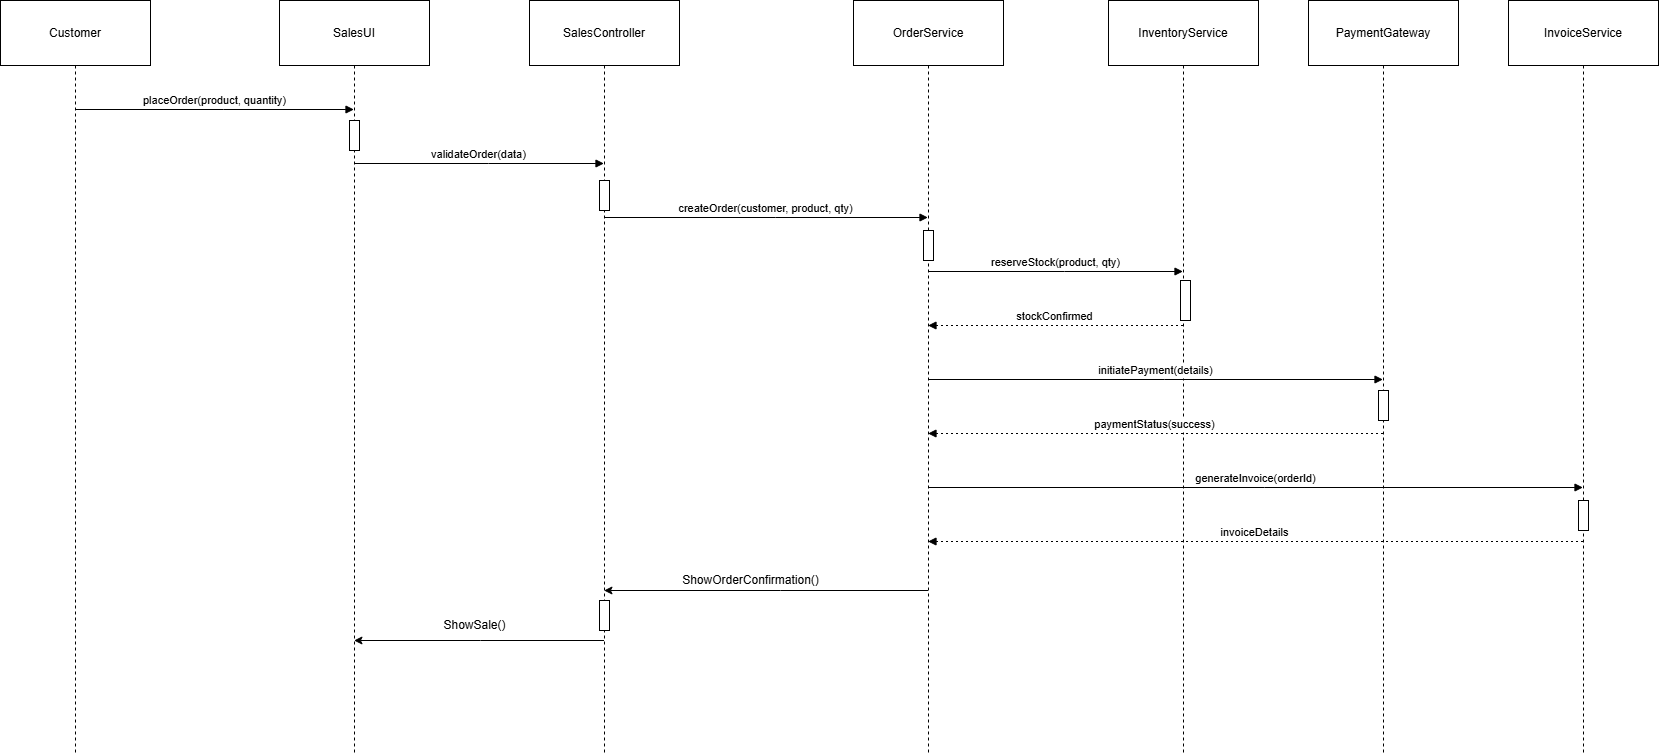

The diagram above was exported from draw.io. Its source (the exported page's mxGraphModel, read from the mxfile embedded in the PNG):
<mxGraphModel dx="2660" dy="958" grid="1" gridSize="10" guides="1" tooltips="1" connect="1" arrows="1" fold="1" page="1" pageScale="1" pageWidth="827" pageHeight="1169" math="0" shadow="0">
  <root>
    <mxCell id="0" />
    <mxCell id="1" parent="0" />
    <mxCell id="SqELXL14-94DxPeY-0I6-1" value="Customer" style="shape=umlLifeline;perimeter=lifelinePerimeter;whiteSpace=wrap;container=1;dropTarget=0;collapsible=0;recursiveResize=0;outlineConnect=0;portConstraint=eastwest;newEdgeStyle={&quot;edgeStyle&quot;:&quot;elbowEdgeStyle&quot;,&quot;elbow&quot;:&quot;vertical&quot;,&quot;curved&quot;:0,&quot;rounded&quot;:0};size=65;" parent="1" vertex="1">
      <mxGeometry x="20" y="20" width="150" height="754" as="geometry" />
    </mxCell>
    <mxCell id="SqELXL14-94DxPeY-0I6-2" value="SalesUI" style="shape=umlLifeline;perimeter=lifelinePerimeter;whiteSpace=wrap;container=1;dropTarget=0;collapsible=0;recursiveResize=0;outlineConnect=0;portConstraint=eastwest;newEdgeStyle={&quot;edgeStyle&quot;:&quot;elbowEdgeStyle&quot;,&quot;elbow&quot;:&quot;vertical&quot;,&quot;curved&quot;:0,&quot;rounded&quot;:0};size=65;" parent="1" vertex="1">
      <mxGeometry x="299" y="20" width="150" height="754" as="geometry" />
    </mxCell>
    <mxCell id="ViUcDQ5YMikYH1KApkvH-1" value="" style="html=1;points=[[0,0,0,0,5],[0,1,0,0,-5],[1,0,0,0,5],[1,1,0,0,-5]];perimeter=orthogonalPerimeter;outlineConnect=0;targetShapes=umlLifeline;portConstraint=eastwest;newEdgeStyle={&quot;curved&quot;:0,&quot;rounded&quot;:0};" vertex="1" parent="SqELXL14-94DxPeY-0I6-2">
      <mxGeometry x="70" y="120" width="10" height="30" as="geometry" />
    </mxCell>
    <mxCell id="ViUcDQ5YMikYH1KApkvH-10" style="edgeStyle=elbowEdgeStyle;rounded=0;orthogonalLoop=1;jettySize=auto;html=1;elbow=vertical;curved=0;" edge="1" parent="1" source="SqELXL14-94DxPeY-0I6-3" target="SqELXL14-94DxPeY-0I6-2">
      <mxGeometry relative="1" as="geometry">
        <Array as="points">
          <mxPoint x="500" y="660" />
        </Array>
      </mxGeometry>
    </mxCell>
    <mxCell id="SqELXL14-94DxPeY-0I6-3" value="SalesController" style="shape=umlLifeline;perimeter=lifelinePerimeter;whiteSpace=wrap;container=1;dropTarget=0;collapsible=0;recursiveResize=0;outlineConnect=0;portConstraint=eastwest;newEdgeStyle={&quot;edgeStyle&quot;:&quot;elbowEdgeStyle&quot;,&quot;elbow&quot;:&quot;vertical&quot;,&quot;curved&quot;:0,&quot;rounded&quot;:0};size=65;" parent="1" vertex="1">
      <mxGeometry x="549" y="20" width="150" height="754" as="geometry" />
    </mxCell>
    <mxCell id="ViUcDQ5YMikYH1KApkvH-2" value="" style="html=1;points=[[0,0,0,0,5],[0,1,0,0,-5],[1,0,0,0,5],[1,1,0,0,-5]];perimeter=orthogonalPerimeter;outlineConnect=0;targetShapes=umlLifeline;portConstraint=eastwest;newEdgeStyle={&quot;curved&quot;:0,&quot;rounded&quot;:0};" vertex="1" parent="SqELXL14-94DxPeY-0I6-3">
      <mxGeometry x="70" y="180" width="10" height="30" as="geometry" />
    </mxCell>
    <mxCell id="ViUcDQ5YMikYH1KApkvH-12" value="" style="html=1;points=[[0,0,0,0,5],[0,1,0,0,-5],[1,0,0,0,5],[1,1,0,0,-5]];perimeter=orthogonalPerimeter;outlineConnect=0;targetShapes=umlLifeline;portConstraint=eastwest;newEdgeStyle={&quot;curved&quot;:0,&quot;rounded&quot;:0};" vertex="1" parent="SqELXL14-94DxPeY-0I6-3">
      <mxGeometry x="70" y="600" width="10" height="30" as="geometry" />
    </mxCell>
    <mxCell id="ViUcDQ5YMikYH1KApkvH-8" style="edgeStyle=elbowEdgeStyle;rounded=0;orthogonalLoop=1;jettySize=auto;html=1;elbow=vertical;curved=0;" edge="1" parent="1" source="SqELXL14-94DxPeY-0I6-4" target="SqELXL14-94DxPeY-0I6-3">
      <mxGeometry relative="1" as="geometry">
        <Array as="points">
          <mxPoint x="800" y="610" />
        </Array>
      </mxGeometry>
    </mxCell>
    <mxCell id="SqELXL14-94DxPeY-0I6-4" value="OrderService" style="shape=umlLifeline;perimeter=lifelinePerimeter;whiteSpace=wrap;container=1;dropTarget=0;collapsible=0;recursiveResize=0;outlineConnect=0;portConstraint=eastwest;newEdgeStyle={&quot;edgeStyle&quot;:&quot;elbowEdgeStyle&quot;,&quot;elbow&quot;:&quot;vertical&quot;,&quot;curved&quot;:0,&quot;rounded&quot;:0};size=65;" parent="1" vertex="1">
      <mxGeometry x="873" y="20" width="150" height="754" as="geometry" />
    </mxCell>
    <mxCell id="ViUcDQ5YMikYH1KApkvH-3" value="" style="html=1;points=[[0,0,0,0,5],[0,1,0,0,-5],[1,0,0,0,5],[1,1,0,0,-5]];perimeter=orthogonalPerimeter;outlineConnect=0;targetShapes=umlLifeline;portConstraint=eastwest;newEdgeStyle={&quot;curved&quot;:0,&quot;rounded&quot;:0};" vertex="1" parent="SqELXL14-94DxPeY-0I6-4">
      <mxGeometry x="70" y="230" width="10" height="30" as="geometry" />
    </mxCell>
    <mxCell id="SqELXL14-94DxPeY-0I6-5" value="InventoryService" style="shape=umlLifeline;perimeter=lifelinePerimeter;whiteSpace=wrap;container=1;dropTarget=0;collapsible=0;recursiveResize=0;outlineConnect=0;portConstraint=eastwest;newEdgeStyle={&quot;edgeStyle&quot;:&quot;elbowEdgeStyle&quot;,&quot;elbow&quot;:&quot;vertical&quot;,&quot;curved&quot;:0,&quot;rounded&quot;:0};size=65;" parent="1" vertex="1">
      <mxGeometry x="1128" y="20" width="150" height="754" as="geometry" />
    </mxCell>
    <mxCell id="ViUcDQ5YMikYH1KApkvH-4" value="" style="html=1;points=[[0,0,0,0,5],[0,1,0,0,-5],[1,0,0,0,5],[1,1,0,0,-5]];perimeter=orthogonalPerimeter;outlineConnect=0;targetShapes=umlLifeline;portConstraint=eastwest;newEdgeStyle={&quot;curved&quot;:0,&quot;rounded&quot;:0};" vertex="1" parent="SqELXL14-94DxPeY-0I6-5">
      <mxGeometry x="72" y="280" width="10" height="40" as="geometry" />
    </mxCell>
    <mxCell id="SqELXL14-94DxPeY-0I6-6" value="PaymentGateway" style="shape=umlLifeline;perimeter=lifelinePerimeter;whiteSpace=wrap;container=1;dropTarget=0;collapsible=0;recursiveResize=0;outlineConnect=0;portConstraint=eastwest;newEdgeStyle={&quot;edgeStyle&quot;:&quot;elbowEdgeStyle&quot;,&quot;elbow&quot;:&quot;vertical&quot;,&quot;curved&quot;:0,&quot;rounded&quot;:0};size=65;" parent="1" vertex="1">
      <mxGeometry x="1328" y="20" width="150" height="754" as="geometry" />
    </mxCell>
    <mxCell id="ViUcDQ5YMikYH1KApkvH-6" value="" style="html=1;points=[[0,0,0,0,5],[0,1,0,0,-5],[1,0,0,0,5],[1,1,0,0,-5]];perimeter=orthogonalPerimeter;outlineConnect=0;targetShapes=umlLifeline;portConstraint=eastwest;newEdgeStyle={&quot;curved&quot;:0,&quot;rounded&quot;:0};" vertex="1" parent="SqELXL14-94DxPeY-0I6-6">
      <mxGeometry x="70" y="390" width="10" height="30" as="geometry" />
    </mxCell>
    <mxCell id="SqELXL14-94DxPeY-0I6-7" value="InvoiceService" style="shape=umlLifeline;perimeter=lifelinePerimeter;whiteSpace=wrap;container=1;dropTarget=0;collapsible=0;recursiveResize=0;outlineConnect=0;portConstraint=eastwest;newEdgeStyle={&quot;edgeStyle&quot;:&quot;elbowEdgeStyle&quot;,&quot;elbow&quot;:&quot;vertical&quot;,&quot;curved&quot;:0,&quot;rounded&quot;:0};size=65;" parent="1" vertex="1">
      <mxGeometry x="1528" y="20" width="150" height="754" as="geometry" />
    </mxCell>
    <mxCell id="ViUcDQ5YMikYH1KApkvH-7" value="" style="html=1;points=[[0,0,0,0,5],[0,1,0,0,-5],[1,0,0,0,5],[1,1,0,0,-5]];perimeter=orthogonalPerimeter;outlineConnect=0;targetShapes=umlLifeline;portConstraint=eastwest;newEdgeStyle={&quot;curved&quot;:0,&quot;rounded&quot;:0};" vertex="1" parent="SqELXL14-94DxPeY-0I6-7">
      <mxGeometry x="70" y="500" width="10" height="30" as="geometry" />
    </mxCell>
    <mxCell id="SqELXL14-94DxPeY-0I6-8" value="placeOrder(product, quantity)" style="verticalAlign=bottom;edgeStyle=elbowEdgeStyle;elbow=vertical;curved=0;rounded=0;endArrow=block;" parent="1" source="SqELXL14-94DxPeY-0I6-1" target="SqELXL14-94DxPeY-0I6-2" edge="1">
      <mxGeometry relative="1" as="geometry">
        <Array as="points">
          <mxPoint x="243" y="129" />
        </Array>
      </mxGeometry>
    </mxCell>
    <mxCell id="SqELXL14-94DxPeY-0I6-9" value="validateOrder(data)" style="verticalAlign=bottom;edgeStyle=elbowEdgeStyle;elbow=vertical;curved=0;rounded=0;endArrow=block;" parent="1" source="SqELXL14-94DxPeY-0I6-2" target="SqELXL14-94DxPeY-0I6-3" edge="1">
      <mxGeometry relative="1" as="geometry">
        <Array as="points">
          <mxPoint x="508" y="183" />
        </Array>
      </mxGeometry>
    </mxCell>
    <mxCell id="SqELXL14-94DxPeY-0I6-10" value="createOrder(customer, product, qty)" style="verticalAlign=bottom;edgeStyle=elbowEdgeStyle;elbow=vertical;curved=0;rounded=0;endArrow=block;" parent="1" source="SqELXL14-94DxPeY-0I6-3" target="SqELXL14-94DxPeY-0I6-4" edge="1">
      <mxGeometry relative="1" as="geometry">
        <Array as="points">
          <mxPoint x="795" y="237" />
        </Array>
      </mxGeometry>
    </mxCell>
    <mxCell id="SqELXL14-94DxPeY-0I6-11" value="reserveStock(product, qty)" style="verticalAlign=bottom;edgeStyle=elbowEdgeStyle;elbow=vertical;curved=0;rounded=0;endArrow=block;" parent="1" source="SqELXL14-94DxPeY-0I6-4" target="SqELXL14-94DxPeY-0I6-5" edge="1">
      <mxGeometry relative="1" as="geometry">
        <Array as="points">
          <mxPoint x="1084" y="291" />
        </Array>
      </mxGeometry>
    </mxCell>
    <mxCell id="SqELXL14-94DxPeY-0I6-12" value="stockConfirmed" style="verticalAlign=bottom;edgeStyle=elbowEdgeStyle;elbow=vertical;curved=0;rounded=0;dashed=1;dashPattern=2 3;endArrow=block;" parent="1" source="SqELXL14-94DxPeY-0I6-5" target="SqELXL14-94DxPeY-0I6-4" edge="1">
      <mxGeometry relative="1" as="geometry">
        <Array as="points">
          <mxPoint x="1087" y="345" />
        </Array>
      </mxGeometry>
    </mxCell>
    <mxCell id="SqELXL14-94DxPeY-0I6-13" value="initiatePayment(details)" style="verticalAlign=bottom;edgeStyle=elbowEdgeStyle;elbow=vertical;curved=0;rounded=0;endArrow=block;" parent="1" source="SqELXL14-94DxPeY-0I6-4" target="SqELXL14-94DxPeY-0I6-6" edge="1">
      <mxGeometry relative="1" as="geometry">
        <Array as="points">
          <mxPoint x="1184" y="399" />
        </Array>
      </mxGeometry>
    </mxCell>
    <mxCell id="SqELXL14-94DxPeY-0I6-14" value="paymentStatus(success)" style="verticalAlign=bottom;edgeStyle=elbowEdgeStyle;elbow=vertical;curved=0;rounded=0;dashed=1;dashPattern=2 3;endArrow=block;" parent="1" source="SqELXL14-94DxPeY-0I6-6" target="SqELXL14-94DxPeY-0I6-4" edge="1">
      <mxGeometry relative="1" as="geometry">
        <Array as="points">
          <mxPoint x="1187" y="453" />
        </Array>
      </mxGeometry>
    </mxCell>
    <mxCell id="SqELXL14-94DxPeY-0I6-15" value="generateInvoice(orderId)" style="verticalAlign=bottom;edgeStyle=elbowEdgeStyle;elbow=vertical;curved=0;rounded=0;endArrow=block;" parent="1" source="SqELXL14-94DxPeY-0I6-4" target="SqELXL14-94DxPeY-0I6-7" edge="1">
      <mxGeometry relative="1" as="geometry">
        <Array as="points">
          <mxPoint x="1284" y="507" />
        </Array>
      </mxGeometry>
    </mxCell>
    <mxCell id="SqELXL14-94DxPeY-0I6-16" value="invoiceDetails" style="verticalAlign=bottom;edgeStyle=elbowEdgeStyle;elbow=vertical;curved=0;rounded=0;dashed=1;dashPattern=2 3;endArrow=block;" parent="1" source="SqELXL14-94DxPeY-0I6-7" target="SqELXL14-94DxPeY-0I6-4" edge="1">
      <mxGeometry relative="1" as="geometry">
        <Array as="points">
          <mxPoint x="1287" y="561" />
        </Array>
      </mxGeometry>
    </mxCell>
    <mxCell id="ViUcDQ5YMikYH1KApkvH-9" value="ShowOrderConfirmation()" style="text;html=1;align=center;verticalAlign=middle;resizable=0;points=[];autosize=1;strokeColor=none;fillColor=none;" vertex="1" parent="1">
      <mxGeometry x="690" y="585" width="160" height="30" as="geometry" />
    </mxCell>
    <mxCell id="ViUcDQ5YMikYH1KApkvH-11" value="ShowSale()" style="text;html=1;align=center;verticalAlign=middle;resizable=0;points=[];autosize=1;strokeColor=none;fillColor=none;" vertex="1" parent="1">
      <mxGeometry x="449" y="630" width="90" height="30" as="geometry" />
    </mxCell>
  </root>
</mxGraphModel>